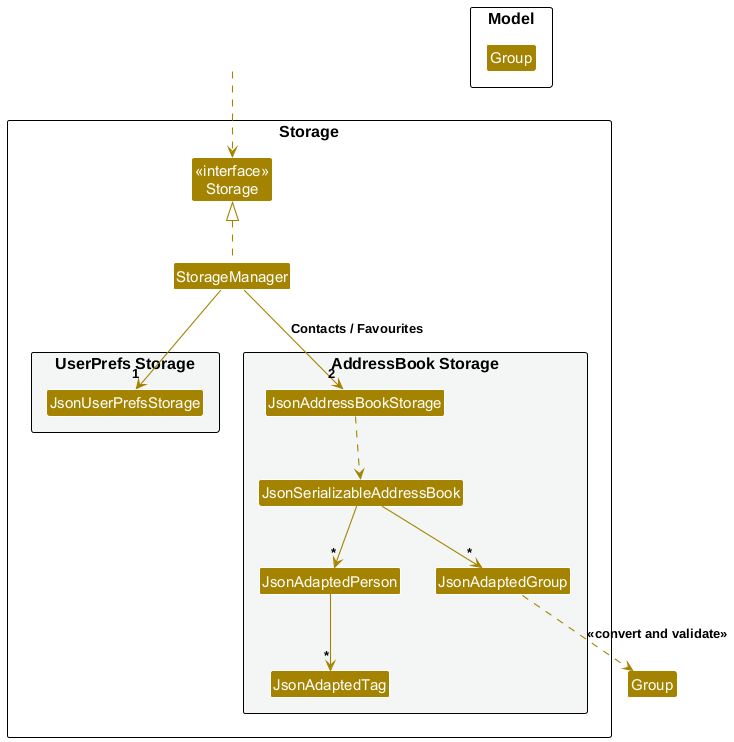

The diagram above was rendered by PlantUML. Its source (embedded in the PNG):
@startuml
!include style.puml
skinparam arrowThickness 1.1
skinparam arrowColor STORAGE_COLOR
skinparam classBackgroundColor STORAGE_COLOR

package Storage as StoragePackage {

Class "<<interface>>\nStorage" as Storage
Class StorageManager

package "UserPrefs Storage" #F4F6F6{
Class JsonUserPrefsStorage
}

package "AddressBook Storage" #F4F6F6{
Class JsonAddressBookStorage
Class JsonSerializableAddressBook
Class JsonAdaptedPerson
Class JsonAdaptedGroup
Class JsonAdaptedTag
}

}

Class HiddenOutside #FFFFFF
HiddenOutside ..> Storage

StorageManager .up.|> Storage
StorageManager -down-> "1" JsonUserPrefsStorage
StorageManager -down-> "2" JsonAddressBookStorage : Contacts / Favourites

JsonAddressBookStorage ..> JsonSerializableAddressBook
JsonSerializableAddressBook --> "*" JsonAdaptedPerson
JsonSerializableAddressBook --> "*" JsonAdaptedGroup
JsonAdaptedPerson --> "*" JsonAdaptedTag
JsonAdaptedGroup ..> Group : <<convert and validate>>

package Model {
Class Group
}

@enduml